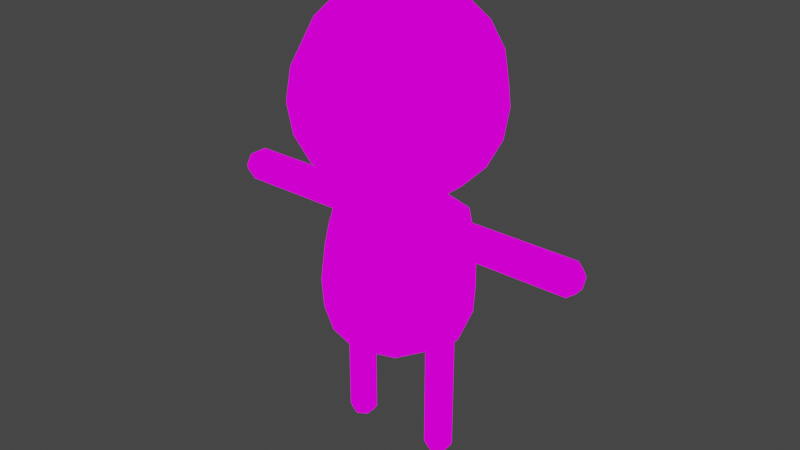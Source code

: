 # Source: basic_red.blend  (saved by Blender 4.3.32; exported with 4.5.12 LTS)
import bpy
from mathutils import Matrix  # noqa: F401  (used for matrix-valued properties, if any)

bpy.ops.wm.read_factory_settings(use_empty=True)
scene = bpy.context.scene
scene.name = 'Scene'

# ---- collections
col_collection = bpy.data.collections.new('Collection'); scene.collection.children.link(col_collection)

# ---- images (referenced by path relative to the original .blend; pixels are not part of the script)
import os
ASSET_DIR = os.environ.get("B2B_ASSET_DIR", "")  # directory of the original .blend (textures are referenced by path, not embedded)
HERE = os.path.dirname(os.path.abspath(__file__))  # packed textures are extracted next to this script under _unpacked/

def load_image(name, relpath, width, height, colorspace="sRGB"):
    """Load a texture the original file referenced (path relative to the .blend, or extracted next to this script)."""
    p = next((c for c in (os.path.join(HERE, relpath), os.path.join(ASSET_DIR, relpath)) if relpath and os.path.exists(c)), "")
    if p:
        img = bpy.data.images.load(p, check_existing=True)
        img.name = name
    else:  # same state as the original file: an image datablock whose file is absent (Cycles renders it pink)
        img = bpy.data.images.new(name, width, height)
        img.source = "FILE"
        img.filepath = "//" + (relpath or name)
    img.colorspace_settings.name = colorspace
    return img
img_texturepalette_png = load_image('TexturePalette.png', 'TexturePalette.png', 1024, 1024, 'sRGB')

# ---- materials (node trees are filled in below, after node groups)
mat_material_001 = bpy.data.materials.new('Material.001')
mat_material_001.use_transparent_shadow = False

# ---- material node trees
mat_material_001.use_nodes = True; mat_material_001.node_tree.nodes.clear()
_N = mat_material_001.node_tree.nodes; _L = mat_material_001.node_tree.links
n0 = _N.new('ShaderNodeOutputMaterial'); n0.name = 'Material Output'; n0.location = (300, 300)
n1 = _N.new('ShaderNodeEmission'); n1.name = 'Emission'; n1.location = (10, 300)
n2 = _N.new('ShaderNodeTexImage'); n2.name = 'Image Texture'; n2.location = (-280, 280)
n2.image = img_texturepalette_png
n2.interpolation = 'Closest'
_L.new(n1.outputs[0], n0.inputs[0])
_L.new(n2.outputs[0], n1.inputs[0])
n0.is_active_output = True

# ---- world
world_world = bpy.data.worlds.new('World'); scene.world = world_world
world_world.use_nodes = True; world_world.node_tree.nodes.clear()
_N = world_world.node_tree.nodes; _L = world_world.node_tree.links
n0 = _N.new('ShaderNodeOutputWorld'); n0.name = 'World Output'; n0.location = (300, 300)
n1 = _N.new('ShaderNodeBackground'); n1.name = 'Background'; n1.location = (10, 300)
n1.inputs[0].default_value = (0.05088, 0.05088, 0.05088, 1.0)
_L.new(n1.outputs[0], n0.inputs[0])
n0.is_active_output = True
world_world.color = (0.05088, 0.05088, 0.05088)
world_world.use_sun_shadow = False
world_world.sun_shadow_jitter_overblur = 0.0

# ---- meshes
me_cylinder_001 = bpy.data.meshes.new('Cylinder.001')
me_cylinder_001.from_pydata([(4.985e-10, 0.2126, 0.1728), (1.556e-08, 0.1523, 0.812), (0.125, 0.172, 0.1728), (0.08949, 0.1232, 0.812), (0.1754, 0.03252, 0.1728), (0.2876, 0.03869, 0.7756), (0.1754, -0.03252, 0.1728), (0.2876, -0.03869, 0.7756), (0.125, -0.172, 0.1728), (0.08949, -0.1232, 0.812), (-1.291e-08, -0.2126, 0.1728), (2.253e-09, -0.1523, 0.812), (-0.125, -0.172, 0.1728), (-0.08949, -0.1232, 0.812), (-0.1754, -0.03252, 0.1728), (-0.2876, -0.03869, 0.7756), (-0.1754, 0.03252, 0.1728), (-0.2876, 0.03869, 0.7756), (-0.125, 0.172, 0.1728), (-0.08949, 0.1232, 0.812), (1.262e-08, 0.3362, 0.6076), (0.1976, 0.272, 0.6076), (0.3128, 0.03869, 0.644), (0.3128, -0.03869, 0.644), (0.1976, -0.272, 0.6076), (-1.677e-08, -0.3362, 0.6076), (-0.1976, -0.272, 0.6076), (-0.3128, -0.03869, 0.644), (-0.3128, 0.03869, 0.644), (-0.1976, 0.272, 0.6076), (1.239e-08, 0.3476, 0.2995), (0.2043, 0.2812, 0.2995), (0.3306, 0.1074, 0.2995), (0.3306, -0.1074, 0.2995), (0.2043, -0.2812, 0.2995), (-1.799e-08, -0.3476, 0.2995), (-0.2043, -0.2812, 0.2995), (-0.3306, -0.1074, 0.2995), (-0.3306, 0.1074, 0.2995), (-0.2043, 0.2812, 0.2995), (9.614e-09, 0.3096, 0.1728), (0.182, 0.2505, 0.1728), (0.2881, 0.03252, 0.1728), (0.2881, -0.03252, 0.1728), (0.182, -0.2505, 0.1728), (-1.443e-08, -0.3096, 0.1728), (-0.182, -0.2505, 0.1728), (-0.2881, -0.03252, 0.1728), (-0.2881, 0.03252, 0.1728), (-0.182, 0.2505, 0.1728), (0.1448, -0.04705, 0.812), (0.1448, 0.04705, 0.812), (-0.1448, 0.04705, 0.812), (-0.1448, -0.04705, 0.812), (0.3197, 0.1039, 0.6076), (0.3197, -0.1039, 0.6076), (-0.3197, -0.1039, 0.6076), (-0.3197, 0.1039, 0.6076), (-0.5386, 0.07739, 0.7098), (-0.5386, -0.07739, 0.7098), (0.5386, -0.07739, 0.7098), (0.5386, 0.07739, 0.7098), (-0.5386, 0.03869, 0.644), (-0.5386, -0.03869, 0.644), (0.5386, -0.03869, 0.644), (0.5386, 0.03869, 0.644), (1.295e-08, 0.3156, 0.7098), (0.1855, 0.2554, 0.7098), (0.3002, 0.09754, 0.7098), (0.3002, -0.09754, 0.7098), (0.1855, -0.2554, 0.7098), (-1.464e-08, -0.3156, 0.7098), (-0.1855, -0.2554, 0.7098), (-0.3002, -0.09754, 0.7098), (-0.3002, 0.09754, 0.7098), (-0.1855, 0.2554, 0.7098), (0.3002, 0.07739, 0.7098), (0.3002, -0.07739, 0.7098), (-0.3002, -0.07739, 0.7098), (-0.3002, 0.07739, 0.7098), (-0.5386, 0.03869, 0.7756), (-0.5386, -0.03869, 0.7756), (0.5386, -0.03869, 0.7756), (0.5386, 0.03869, 0.7756), (-0.9105, -0.02551, 0.667), (-0.9105, 0.02551, 0.667), (0.9105, 0.02551, 0.7526), (0.9105, 0.02551, 0.667), (0.9105, 0.05067, 0.7098), (0.9105, -0.05067, 0.7098), (0.9105, -0.02551, 0.7526), (-0.9105, -0.02551, 0.7526), (-0.9105, -0.05067, 0.7098), (-0.9105, 0.05067, 0.7098), (-0.9105, 0.02551, 0.7526), (0.9105, -0.02551, 0.667), (0.2093, 0.2881, 0.4403), (0.3386, 0.11, 0.4403), (0.3386, -0.11, 0.4403), (0.2093, -0.2881, 0.4403), (-1.823e-08, -0.3561, 0.4403), (-0.2093, -0.2881, 0.4403), (-0.3386, -0.11, 0.4403), (-0.3386, 0.11, 0.4403), (-0.2093, 0.2881, 0.4403), (1.29e-08, 0.3561, 0.4403), (-1.052e-08, 0.4507, 1.135), (-1.052e-08, 0.2785, 0.8978), (0.08607, 0.1185, 1.732), (0.1637, 0.2253, 1.665), (0.2253, 0.3101, 1.56), (0.2649, 0.3646, 1.428), (0.2785, 0.3834, 1.281), (0.2649, 0.3646, 1.135), (0.2253, 0.3101, 1.003), (0.1637, 0.2253, 0.8978), (0.08607, 0.1185, 0.8305), (0.1393, 0.04525, 1.732), (0.2649, 0.08607, 1.665), (0.3646, 0.1185, 1.56), (0.4286, 0.1393, 1.428), (0.4507, 0.1464, 1.281), (0.4286, 0.1393, 1.135), (0.3646, 0.1185, 1.003), (0.2649, 0.08607, 0.8978), (0.1393, 0.04525, 0.8305), (0.1393, -0.04525, 1.732), (0.2649, -0.08607, 1.665), (0.3646, -0.1185, 1.56), (0.4286, -0.1393, 1.428), (0.4507, -0.1464, 1.281), (0.4286, -0.1393, 1.135), (0.3646, -0.1185, 1.003), (0.2649, -0.08607, 0.8978), (0.1393, -0.04525, 0.8305), (0.08607, -0.1185, 1.732), (0.1637, -0.2253, 1.665), (0.2253, -0.3101, 1.56), (0.2649, -0.3646, 1.428), (0.2785, -0.3834, 1.281), (0.2649, -0.3646, 1.135), (0.2253, -0.3101, 1.003), (0.1637, -0.2253, 0.8978), (0.08607, -0.1185, 0.8305), (2.559e-09, -0.1464, 1.732), (2.374e-08, -0.2785, 1.665), (-1.862e-08, -0.3834, 1.56), (3.786e-08, -0.4507, 1.428), (5.199e-08, -0.4739, 1.281), (-3.275e-08, -0.4507, 1.135), (-1.862e-08, -0.3834, 1.003), (2.374e-08, -0.2785, 0.8978), (-4.502e-09, -0.1464, 0.8305), (-1.013e-07, -3.851e-07, 1.755), (-0.08607, -0.1185, 1.732), (-0.1637, -0.2253, 1.665), (-0.2253, -0.3101, 1.56), (-0.2649, -0.3646, 1.428), (-0.2785, -0.3834, 1.281), (-0.2649, -0.3646, 1.135), (-0.2253, -0.3101, 1.003), (-0.1637, -0.2253, 0.8978), (-0.08607, -0.1185, 0.8305), (-0.1393, -0.04525, 1.732), (-0.2649, -0.08607, 1.665), (-0.3646, -0.1185, 1.56), (-0.4286, -0.1393, 1.428), (-0.4507, -0.1464, 1.281), (-0.4286, -0.1393, 1.135), (-0.3646, -0.1185, 1.003), (-0.2649, -0.08607, 0.8978), (-0.1393, -0.04525, 0.8305), (-0.1393, 0.04525, 1.732), (-0.2649, 0.08607, 1.665), (-0.3646, 0.1185, 1.56), (-0.4286, 0.1393, 1.428), (-0.4507, 0.1464, 1.281), (-0.4286, 0.1393, 1.135), (-0.3646, 0.1185, 1.003), (-0.2649, 0.08607, 0.8978), (-0.1393, 0.04525, 0.8305), (-0.08607, 0.1185, 1.732), (-0.1637, 0.2253, 1.665), (-0.2253, 0.3101, 1.56), (-0.2649, 0.3646, 1.428), (-0.2785, 0.3834, 1.281), (-0.2649, 0.3646, 1.135), (-0.2253, 0.3101, 1.003), (-0.1637, 0.2253, 0.8978), (-0.08607, 0.1185, 0.8305), (-1.862e-08, 0.1464, 1.732), (-6.099e-08, 0.2785, 1.665), (-1.862e-08, 0.3834, 1.56), (-6.099e-08, 0.4507, 1.428), (-1.034e-07, 0.4739, 1.281), (-1.862e-08, 0.3834, 1.003), (-1.862e-08, 0.1464, 0.8305), (-0.1535, 0.2112, 0.1728), (-0.2317, 0.06504, 0.1728), (-0.2317, -0.06504, 0.1728), (-0.1535, -0.2112, 0.1728), (-1.367e-08, -0.2611, 0.1728), (0.1535, -0.2112, 0.1728), (0.2317, -0.06504, 0.1728), (0.2317, 0.06504, 0.1728), (5.056e-09, 0.2611, 0.1728), (0.1535, 0.2112, 0.1728), (0.877, -0.03869, 0.7756), (0.877, 0.03869, 0.7756), (0.877, -0.07739, 0.7098), (0.877, -0.03869, 0.644), (-0.877, -0.03869, 0.644), (-0.877, 0.03869, 0.644), (-0.877, 0.03869, 0.7756), (-0.877, -0.03869, 0.7756), (-0.877, -0.07739, 0.7098), (-0.877, 0.07739, 0.7098), (0.877, 0.07739, 0.7098), (0.877, 0.03869, 0.644), (0.3016, 0.04034, 0.1728), (0.3016, -0.04034, 0.1728), (-0.3016, -0.04034, 0.1728), (-0.3016, 0.04034, 0.1728), (0.1619, 0.04034, 0.1728), (0.1619, -0.04034, 0.1728), (-0.1619, -0.04034, 0.1728), (-0.1619, 0.04034, 0.1728), (0.2317, 0.08069, 0.1728), (0.2317, -0.08069, 0.1728), (-0.2317, -0.08069, 0.1728), (-0.2317, 0.08069, 0.1728), (0.1754, 0.03252, -0.06086), (0.1754, -0.03252, -0.06086), (-0.1754, -0.03252, -0.06086), (-0.1754, 0.03252, -0.06086), (0.2881, 0.03252, -0.06086), (0.2881, -0.03252, -0.06086), (-0.2881, -0.03252, -0.06086), (-0.2881, 0.03252, -0.06086), (-0.2317, 0.06504, -0.06086), (-0.2317, -0.06504, -0.06086), (0.2317, -0.06504, -0.06086), (0.2317, 0.06504, -0.06086), (0.1754, 0.03252, -0.4061), (0.1891, -0.02461, -0.4304), (-0.1891, -0.02461, -0.4304), (-0.1754, 0.03252, -0.4061), (0.2744, 0.02461, -0.4304), (0.2744, -0.02461, -0.4304), (-0.2881, -0.03252, -0.4061), (-0.2744, 0.02461, -0.4304), (-0.2317, 0.04922, -0.4304), (-0.2317, -0.04922, -0.4304), (0.2317, -0.04922, -0.4304), (0.2317, 0.04922, -0.4304), (0.2881, 0.03252, -0.4061), (0.2881, -0.03252, -0.4061), (-0.2744, -0.02461, -0.4304), (-0.2881, 0.03252, -0.4061), (0.1891, 0.02461, -0.4304), (0.1754, -0.03252, -0.4061), (-0.1754, -0.03252, -0.4061), (-0.1891, 0.02461, -0.4304), (0.2317, 0.06504, -0.4061), (0.2317, -0.06504, -0.4061), (-0.2317, -0.06504, -0.4061), (-0.2317, 0.06504, -0.4061), (-0.7078, 0.03869, 0.7756), (-0.7078, 0.07739, 0.7098), (-0.7078, -0.07739, 0.7098), (-0.7078, -0.03869, 0.7756), (-0.7078, 0.03869, 0.644), (-0.7078, -0.03869, 0.644), (-0.3945, 0.03869, 0.644), (-0.3894, 0.07739, 0.7098), (-0.3844, 0.03869, 0.7756), (-0.3844, -0.03869, 0.7756), (-0.3894, -0.07739, 0.7098), (-0.3945, -0.03869, 0.644), (0.3894, 0.07739, 0.7098), (0.3945, 0.03869, 0.644), (0.3844, 0.03869, 0.7756), (0.3844, -0.03869, 0.7756), (0.3945, -0.03869, 0.644), (0.3894, -0.07739, 0.7098), (0.7078, 0.03869, 0.644), (0.7078, -0.07739, 0.7098), (0.7078, 0.07739, 0.7098), (0.7078, 0.03869, 0.7756), (0.7078, -0.03869, 0.7756), (0.7078, -0.03869, 0.644), (0.3073, 0.03869, 0.7756), (0.3073, -0.03869, 0.7756), (0.3149, -0.07739, 0.7098), (0.3149, 0.07739, 0.7098), (0.3224, 0.03869, 0.644), (0.3224, -0.03869, 0.644), (-0.3149, 0.07739, 0.7098), (-0.3224, -0.03869, 0.644), (-0.3224, 0.03869, 0.644), (-0.3073, 0.03869, 0.7756), (-0.3073, -0.03869, 0.7756), (-0.3149, -0.07739, 0.7098), (-0.2317, -0.06504, 0.0607), (-0.2881, -0.03252, 0.0607), (-0.1754, -0.03252, 0.0607), (-0.1754, 0.03252, 0.0607), (-0.2317, 0.06504, 0.0607), (-0.2881, 0.03252, 0.0607), (0.2317, -0.06504, 0.0607), (0.2881, -0.03252, 0.0607), (0.2881, 0.03252, 0.0607), (0.2317, 0.06504, 0.0607), (0.1754, 0.03252, 0.0607), (0.1754, -0.03252, 0.0607), (-0.1754, 0.03252, -0.1859), (-0.2317, 0.06504, -0.1859), (-0.2881, 0.03252, -0.1859), (-0.2881, -0.03252, -0.1859), (-0.2317, -0.06504, -0.1859), (-0.1754, -0.03252, -0.1859), (0.2881, 0.03252, -0.1859), (0.2881, -0.03252, -0.1859), (0.2317, 0.06504, -0.1859), (0.1754, 0.03252, -0.1859), (0.1754, -0.03252, -0.1859), (0.2317, -0.06504, -0.1859)], [], [(66, 1, 3, 67), (67, 3, 51, 68), (69, 50, 9, 70), (70, 9, 11, 71), (71, 11, 13, 72), (72, 13, 53, 73), (74, 52, 19, 75), (75, 19, 1, 66), (0, 2, 223, 224, 8, 10, 12, 225, 226, 18), (104, 29, 20, 105), (103, 57, 29, 104), (102, 56, 57, 103), (101, 26, 56, 102), (100, 25, 26, 101), (99, 24, 25, 100), (98, 55, 24, 99), (97, 54, 55, 98), (96, 21, 54, 97), (105, 20, 21, 96), (41, 40, 30, 31), (219, 41, 31, 32), (220, 219, 32, 33), (44, 220, 33, 34), (45, 44, 34, 35), (46, 45, 35, 36), (221, 46, 36, 37), (222, 221, 37, 38), (49, 222, 38, 39), (40, 49, 39, 30), (206, 205, 40, 41), (227, 206, 41, 219), (202, 228, 220, 44), (201, 202, 44, 45), (200, 201, 45, 46), (229, 200, 46, 221), (197, 230, 222, 49), (205, 197, 49, 40), (287, 288, 208, 217), (288, 289, 207, 208), (7, 5, 51, 50), (17, 15, 53, 52), (76, 22, 54, 68), (77, 7, 50, 69), (78, 27, 56, 73), (79, 17, 52, 74), (27, 28, 57, 56), (22, 23, 55, 54), (273, 278, 63, 62), (279, 281, 83, 61), (280, 279, 61, 65), (275, 274, 58, 80), (274, 273, 62, 58), (276, 275, 80, 81), (277, 276, 81, 59), (10, 8, 202, 201), (12, 10, 201, 200), (0, 18, 197, 205), (225, 12, 200, 229), (223, 2, 206, 227), (2, 0, 205, 206), (8, 224, 228, 202), (278, 277, 59, 63), (283, 280, 65, 64), (281, 282, 82, 83), (282, 284, 60, 82), (28, 79, 74, 57), (15, 78, 73, 53), (23, 77, 69, 55), (5, 76, 68, 51), (284, 283, 64, 60), (29, 75, 66, 20), (57, 74, 75, 29), (26, 72, 73, 56), (25, 71, 72, 26), (24, 70, 71, 25), (55, 69, 70, 24), (21, 67, 68, 54), (20, 66, 67, 21), (272, 269, 215, 211), (285, 287, 217, 218), (268, 271, 212, 216), (271, 272, 211, 212), (270, 267, 213, 214), (286, 290, 210, 209), (267, 268, 216, 213), (290, 285, 218, 210), (289, 286, 209, 207), (269, 270, 214, 215), (30, 105, 96, 31), (31, 96, 97, 32), (32, 97, 98, 33), (33, 98, 99, 34), (34, 99, 100, 35), (35, 100, 101, 36), (36, 101, 102, 37), (37, 102, 103, 38), (38, 103, 104, 39), (39, 104, 105, 30), (86, 90, 89, 88), (95, 87, 88, 89), (91, 94, 93, 92), (84, 92, 93, 85), (192, 191, 109, 110), (195, 106, 113, 114), (193, 192, 110, 111), (190, 153, 108), (107, 195, 114, 115), (194, 193, 111, 112), (191, 190, 108, 109), (196, 107, 115, 116), (106, 194, 112, 113), (114, 113, 122, 123), (111, 110, 119, 120), (108, 153, 117), (115, 114, 123, 124), (112, 111, 120, 121), (109, 108, 117, 118), (116, 115, 124, 125), (113, 112, 121, 122), (110, 109, 118, 119), (122, 121, 130, 131), (119, 118, 127, 128), (123, 122, 131, 132), (120, 119, 128, 129), (117, 153, 126), (124, 123, 132, 133), (121, 120, 129, 130), (118, 117, 126, 127), (125, 124, 133, 134), (127, 126, 135, 136), (134, 133, 142, 143), (131, 130, 139, 140), (128, 127, 136, 137), (132, 131, 140, 141), (129, 128, 137, 138), (126, 153, 135), (133, 132, 141, 142), (130, 129, 138, 139), (139, 138, 147, 148), (136, 135, 144, 145), (143, 142, 151, 152), (140, 139, 148, 149), (137, 136, 145, 146), (141, 140, 149, 150), (138, 137, 146, 147), (135, 153, 144), (142, 141, 150, 151), (144, 153, 154), (151, 150, 160, 161), (148, 147, 157, 158), (145, 144, 154, 155), (152, 151, 161, 162), (149, 148, 158, 159), (146, 145, 155, 156), (150, 149, 159, 160), (147, 146, 156, 157), (160, 159, 168, 169), (157, 156, 165, 166), (154, 153, 163), (161, 160, 169, 170), (158, 157, 166, 167), (155, 154, 163, 164), (162, 161, 170, 171), (159, 158, 167, 168), (156, 155, 164, 165), (165, 164, 173, 174), (169, 168, 177, 178), (166, 165, 174, 175), (163, 153, 172), (170, 169, 178, 179), (167, 166, 175, 176), (164, 163, 172, 173), (171, 170, 179, 180), (168, 167, 176, 177), (177, 176, 185, 186), (174, 173, 182, 183), (178, 177, 186, 187), (175, 174, 183, 184), (172, 153, 181), (179, 178, 187, 188), (176, 175, 184, 185), (173, 172, 181, 182), (180, 179, 188, 189), (182, 181, 190, 191), (189, 188, 107, 196), (186, 185, 194, 106), (183, 182, 191, 192), (187, 186, 106, 195), (184, 183, 192, 193), (181, 153, 190), (188, 187, 195, 107), (185, 184, 193, 194), (116, 125, 51, 3), (125, 134, 50, 51), (134, 143, 9, 50), (143, 152, 11, 9), (152, 162, 13, 11), (162, 171, 53, 13), (171, 180, 52, 53), (180, 189, 19, 52), (189, 196, 1, 19), (196, 116, 3, 1), (18, 226, 230, 197), (90, 86, 208, 207), (95, 89, 209, 210), (84, 85, 212, 211), (94, 91, 214, 213), (92, 84, 211, 215), (89, 90, 207, 209), (93, 94, 213, 216), (91, 92, 215, 214), (86, 88, 217, 208), (85, 93, 216, 212), (87, 95, 210, 218), (88, 87, 218, 217), (310, 309, 241, 236), (306, 305, 233, 234), (305, 303, 240, 233), (303, 304, 237, 240), (43, 42, 219, 220), (48, 47, 221, 222), (4, 6, 224, 223), (14, 16, 226, 225), (204, 4, 223, 227), (6, 203, 228, 224), (199, 14, 225, 229), (16, 198, 230, 226), (198, 48, 222, 230), (47, 199, 229, 221), (203, 43, 220, 228), (42, 204, 227, 219), (323, 321, 255, 263), (324, 323, 263, 243), (316, 315, 246, 266), (321, 322, 256, 255), (311, 310, 236, 235), (307, 306, 234, 239), (313, 312, 242, 231), (312, 311, 235, 242), (304, 308, 238, 237), (308, 307, 239, 238), (309, 314, 232, 241), (314, 313, 231, 232), (248, 259, 254, 247), (244, 259, 248, 253), (257, 250, 251, 262), (245, 252, 257, 262), (318, 317, 258, 249), (317, 316, 266, 258), (326, 325, 260, 264), (325, 324, 243, 260), (319, 318, 249, 265), (320, 319, 265, 261), (315, 320, 261, 246), (322, 326, 264, 256), (248, 247, 255, 256), (250, 257, 249, 258), (259, 244, 260, 243), (245, 262, 246, 261), (254, 259, 243, 263), (244, 253, 264, 260), (252, 245, 261, 265), (262, 251, 266, 246), (251, 250, 258, 266), (257, 252, 265, 249), (253, 248, 256, 264), (247, 254, 263, 255), (59, 81, 270, 269), (80, 58, 268, 267), (81, 80, 267, 270), (62, 63, 272, 271), (58, 62, 271, 268), (63, 59, 269, 272), (298, 302, 277, 278), (302, 301, 276, 277), (301, 300, 275, 276), (297, 299, 273, 274), (300, 297, 274, 275), (299, 298, 278, 273), (293, 296, 283, 284), (292, 293, 284, 282), (291, 292, 282, 281), (296, 295, 280, 283), (295, 294, 279, 280), (294, 291, 281, 279), (82, 60, 286, 289), (64, 65, 285, 290), (60, 64, 290, 286), (65, 61, 287, 285), (83, 82, 289, 288), (61, 83, 288, 287), (76, 5, 291, 294), (22, 76, 294, 295), (23, 22, 295, 296), (5, 7, 292, 291), (7, 77, 293, 292), (77, 23, 296, 293), (28, 27, 298, 299), (17, 79, 297, 300), (79, 28, 299, 297), (15, 17, 300, 301), (78, 15, 301, 302), (27, 78, 302, 298), (48, 198, 307, 308), (47, 48, 308, 304), (198, 16, 306, 307), (199, 47, 304, 303), (14, 199, 303, 305), (16, 14, 305, 306), (6, 4, 313, 314), (203, 6, 314, 309), (204, 42, 311, 312), (4, 204, 312, 313), (42, 43, 310, 311), (43, 203, 309, 310), (234, 233, 320, 315), (233, 240, 319, 320), (240, 237, 318, 319), (238, 239, 316, 317), (237, 238, 317, 318), (239, 234, 315, 316), (236, 241, 326, 322), (232, 231, 324, 325), (241, 232, 325, 326), (235, 236, 322, 321), (231, 242, 323, 324), (242, 235, 321, 323)])
_uv = me_cylinder_001.uv_layers.new(name='UVMap')
_uv.uv.foreach_set('vector', [0.8204, 0.5981, 0.8152, 0.6021, 0.8127, 0.6004, 0.8145, 0.5942, 0.8145, 0.5942, 0.8127, 0.6004, 0.8096, 0.6005, 0.8074, 0.5944, 0.8017, 0.5985, 0.8071, 0.6025, 0.8061, 0.6054, 0.7995, 0.6056, 0.7995, 0.6056, 0.8061, 0.6054, 0.807, 0.6085, 0.8019, 0.6124, 0.8019, 0.6124, 0.807, 0.6085, 0.8097, 0.6101, 0.808, 0.6164, 0.808, 0.6164, 0.8097, 0.6101, 0.8128, 0.61, 0.8152, 0.616, 0.8207, 0.6117, 0.8153, 0.608, 0.8162, 0.605, 0.8228, 0.6048, 0.8228, 0.6048, 0.8162, 0.605, 0.8152, 0.6021, 0.8204, 0.5981, 0.07885, 0.576, 0.08355, 0.5892, 0.07468, 0.601, 0.06772, 0.6064, 0.05397, 0.6118, 0.04248, 0.6037, 0.03781, 0.5906, 0.0467, 0.5789, 0.05358, 0.5735, 0.06728, 0.568, 0.8382, 0.6048, 0.8276, 0.6049, 0.8242, 0.5954, 0.833, 0.5892, 0.8337, 0.6211, 0.8243, 0.6146, 0.8276, 0.6049, 0.8382, 0.6048, 0.82, 0.6313, 0.8168, 0.6206, 0.8243, 0.6146, 0.8337, 0.6211, 0.8028, 0.6314, 0.8065, 0.6209, 0.8168, 0.6206, 0.82, 0.6313, 0.7889, 0.6213, 0.798, 0.6151, 0.8065, 0.6209, 0.8028, 0.6314, 0.7838, 0.605, 0.7948, 0.6054, 0.798, 0.6151, 0.7889, 0.6213, 0.7894, 0.589, 0.798, 0.5957, 0.7948, 0.6054, 0.7838, 0.605, 0.8029, 0.5795, 0.8059, 0.5899, 0.798, 0.5957, 0.7894, 0.589, 0.8196, 0.5795, 0.816, 0.5897, 0.8059, 0.5899, 0.8029, 0.5795, 0.833, 0.5892, 0.8242, 0.5954, 0.816, 0.5897, 0.8196, 0.5795, 0.09392, 0.5889, 0.08719, 0.5696, 0.1, 0.5584, 0.1115, 0.5872, 0.0843, 0.6134, 0.09392, 0.5889, 0.1115, 0.5872, 0.1036, 0.6184, 0.07683, 0.6186, 0.0843, 0.6134, 0.1036, 0.6184, 0.07831, 0.6383, 0.05083, 0.6221, 0.07683, 0.6186, 0.07831, 0.6383, 0.04605, 0.6386, 0.03424, 0.6099, 0.05083, 0.6221, 0.04605, 0.6386, 0.01937, 0.621, 0.02737, 0.5908, 0.03424, 0.6099, 0.01937, 0.621, 0.01045, 0.5908, 0.03732, 0.5671, 0.02737, 0.5908, 0.01045, 0.5908, 0.01929, 0.5606, 0.04421, 0.5614, 0.03732, 0.5671, 0.01929, 0.5606, 0.04436, 0.5421, 0.07031, 0.5577, 0.04421, 0.5614, 0.04436, 0.5421, 0.07481, 0.5421, 0.08719, 0.5696, 0.07031, 0.5577, 0.07481, 0.5421, 0.1, 0.5584, 0.08874, 0.589, 0.08296, 0.5729, 0.08719, 0.5696, 0.09392, 0.5889, 0.08291, 0.6044, 0.08874, 0.589, 0.09392, 0.5889, 0.0843, 0.6134, 0.05242, 0.6169, 0.06877, 0.615, 0.07683, 0.6186, 0.05083, 0.6221, 0.03842, 0.6067, 0.05242, 0.6169, 0.05083, 0.6221, 0.03424, 0.6099, 0.0326, 0.5907, 0.03842, 0.6067, 0.03424, 0.6099, 0.02737, 0.5908, 0.03865, 0.5757, 0.0326, 0.5907, 0.02737, 0.5908, 0.03732, 0.5671, 0.06878, 0.5629, 0.05243, 0.5648, 0.04421, 0.5614, 0.07031, 0.5577, 0.08296, 0.5729, 0.06878, 0.5629, 0.07031, 0.5577, 0.08719, 0.5696, 0.4386, 0.3827, 0.4415, 0.3803, 0.4358, 0.4229, 0.4367, 0.4181, 0.4415, 0.3803, 0.4436, 0.3852, 0.4352, 0.4303, 0.4358, 0.4229, 0.8049, 0.5986, 0.8065, 0.5973, 0.8096, 0.6005, 0.8071, 0.6025, 0.8176, 0.6118, 0.8161, 0.6132, 0.8128, 0.61, 0.8153, 0.608, 0.8067, 0.5947, 0.8042, 0.5932, 0.8059, 0.5899, 0.8074, 0.5944, 0.8023, 0.598, 0.8049, 0.5986, 0.8071, 0.6025, 0.8017, 0.5985, 0.8159, 0.6157, 0.8184, 0.6173, 0.8168, 0.6206, 0.8152, 0.616, 0.8201, 0.6123, 0.8176, 0.6118, 0.8153, 0.608, 0.8207, 0.6117, 0.8184, 0.6173, 0.8209, 0.6152, 0.8243, 0.6146, 0.8168, 0.6206, 0.8042, 0.5932, 0.8016, 0.5951, 0.798, 0.5957, 0.8059, 0.5899, 0.824, 0.6231, 0.8213, 0.6283, 0.8184, 0.6235, 0.8183, 0.6234, 0.7999, 0.6169, 0.8048, 0.6134, 0.8051, 0.6198, 0.8052, 0.6199, 0.8004, 0.6227, 0.7999, 0.6169, 0.8052, 0.6199, 0.8053, 0.6199, 0.8146, 0.6183, 0.8208, 0.618, 0.8182, 0.6234, 0.8182, 0.6236, 0.8208, 0.618, 0.824, 0.6231, 0.8183, 0.6234, 0.8182, 0.6234, 0.812, 0.624, 0.8146, 0.6183, 0.8182, 0.6236, 0.8183, 0.6237, 0.8154, 0.6288, 0.812, 0.624, 0.8183, 0.6237, 0.8184, 0.6236, 0.04248, 0.6037, 0.05397, 0.6118, 0.05242, 0.6169, 0.03842, 0.6067, 0.03781, 0.5906, 0.04248, 0.6037, 0.03842, 0.6067, 0.0326, 0.5907, 0.07885, 0.576, 0.06728, 0.568, 0.06878, 0.5629, 0.08296, 0.5729, 0.0467, 0.5789, 0.03781, 0.5906, 0.0326, 0.5907, 0.03865, 0.5757, 0.07468, 0.601, 0.08355, 0.5892, 0.08874, 0.589, 0.08291, 0.6044, 0.08355, 0.5892, 0.07885, 0.576, 0.08296, 0.5729, 0.08874, 0.589, 0.05397, 0.6118, 0.06772, 0.6064, 0.06877, 0.615, 0.05242, 0.6169, 0.8213, 0.6283, 0.8154, 0.6288, 0.8184, 0.6236, 0.8184, 0.6235, 0.8057, 0.6255, 0.8004, 0.6227, 0.8053, 0.6199, 0.8054, 0.6198, 0.8048, 0.6134, 0.8105, 0.6161, 0.8052, 0.6196, 0.8051, 0.6198, 0.8105, 0.6161, 0.8108, 0.6222, 0.8054, 0.6197, 0.8052, 0.6196, 0.8209, 0.6152, 0.8201, 0.6123, 0.8207, 0.6117, 0.8243, 0.6146, 0.8161, 0.6132, 0.8159, 0.6157, 0.8152, 0.616, 0.8128, 0.61, 0.8016, 0.5951, 0.8023, 0.598, 0.8017, 0.5985, 0.798, 0.5957, 0.8065, 0.5973, 0.8067, 0.5947, 0.8074, 0.5944, 0.8096, 0.6005, 0.8108, 0.6222, 0.8057, 0.6255, 0.8054, 0.6198, 0.8054, 0.6197, 0.8276, 0.6049, 0.8228, 0.6048, 0.8204, 0.5981, 0.8242, 0.5954, 0.8243, 0.6146, 0.8207, 0.6117, 0.8228, 0.6048, 0.8276, 0.6049, 0.8065, 0.6209, 0.808, 0.6164, 0.8152, 0.616, 0.8168, 0.6206, 0.798, 0.6151, 0.8019, 0.6124, 0.808, 0.6164, 0.8065, 0.6209, 0.7948, 0.6054, 0.7995, 0.6056, 0.8019, 0.6124, 0.798, 0.6151, 0.798, 0.5957, 0.8017, 0.5985, 0.7995, 0.6056, 0.7948, 0.6054, 0.816, 0.5897, 0.8145, 0.5942, 0.8074, 0.5944, 0.8059, 0.5899, 0.8242, 0.5954, 0.8204, 0.5981, 0.8145, 0.5942, 0.816, 0.5897, 0.4446, 0.3977, 0.4456, 0.403, 0.4382, 0.3637, 0.4371, 0.3562, 0.4383, 0.387, 0.4386, 0.3827, 0.4367, 0.4181, 0.4366, 0.4167, 0.4401, 0.4001, 0.4421, 0.3968, 0.4378, 0.3631, 0.4378, 0.3693, 0.4421, 0.3968, 0.4446, 0.3977, 0.4371, 0.3562, 0.4378, 0.3631, 0.4437, 0.408, 0.4405, 0.4052, 0.4383, 0.3725, 0.4383, 0.3707, 0.4427, 0.3892, 0.4402, 0.3898, 0.4363, 0.4198, 0.4354, 0.4255, 0.4405, 0.4052, 0.4401, 0.4001, 0.4378, 0.3693, 0.4383, 0.3725, 0.4402, 0.3898, 0.4383, 0.387, 0.4366, 0.4167, 0.4363, 0.4198, 0.4436, 0.3852, 0.4427, 0.3892, 0.4354, 0.4255, 0.4352, 0.4303, 0.4456, 0.403, 0.4437, 0.408, 0.4383, 0.3707, 0.4382, 0.3637, 0.8447, 0.581, 0.833, 0.5892, 0.8196, 0.5795, 0.8244, 0.566, 0.8244, 0.566, 0.8196, 0.5795, 0.8029, 0.5795, 0.799, 0.5655, 0.799, 0.5655, 0.8029, 0.5795, 0.7894, 0.589, 0.7779, 0.5799, 0.7779, 0.5799, 0.7894, 0.589, 0.7838, 0.605, 0.769, 0.6044, 0.769, 0.6044, 0.7838, 0.605, 0.7889, 0.6213, 0.7765, 0.6297, 0.7765, 0.6297, 0.7889, 0.6213, 0.8028, 0.6314, 0.7978, 0.6456, 0.7978, 0.6456, 0.8028, 0.6314, 0.82, 0.6313, 0.8244, 0.6456, 0.8244, 0.6456, 0.82, 0.6313, 0.8337, 0.6211, 0.8456, 0.6298, 0.8456, 0.6298, 0.8337, 0.6211, 0.8382, 0.6048, 0.8527, 0.6049, 0.8527, 0.6049, 0.8382, 0.6048, 0.833, 0.5892, 0.8447, 0.581, 0.4338, 0.4317, 0.432, 0.4543, 0.4345, 0.4335, 0.4363, 0.4232, 0.4357, 0.4247, 0.4363, 0.4212, 0.4363, 0.4232, 0.4345, 0.4335, 0.4372, 0.3657, 0.4382, 0.3673, 0.438, 0.3647, 0.4358, 0.3561, 0.4335, 0.3314, 0.4358, 0.3561, 0.438, 0.3647, 0.4374, 0.3553, 0.442, 0.3987, 0.4415, 0.3987, 0.4413, 0.3982, 0.4417, 0.3979, 0.4463, 0.3989, 0.4444, 0.3988, 0.4438, 0.3966, 0.4454, 0.3955, 0.4426, 0.3988, 0.442, 0.3987, 0.4417, 0.3979, 0.4422, 0.3976, 0.4411, 0.3987, 0.4406, 0.3987, 0.441, 0.3985, 0.4504, 0.3988, 0.4463, 0.3989, 0.4454, 0.3955, 0.4489, 0.393, 0.4433, 0.3988, 0.4426, 0.3988, 0.4422, 0.3976, 0.4429, 0.3972, 0.4415, 0.3987, 0.4411, 0.3987, 0.441, 0.3985, 0.4413, 0.3982, 0.4806, 0.3997, 0.4504, 0.3988, 0.4489, 0.393, 0.4826, 0.3707, 0.4444, 0.3988, 0.4433, 0.3988, 0.4429, 0.3972, 0.4438, 0.3966, 0.4454, 0.3955, 0.4438, 0.3966, 0.442, 0.3951, 0.4426, 0.3934, 0.4422, 0.3976, 0.4417, 0.3979, 0.4411, 0.3975, 0.4413, 0.3969, 0.441, 0.3985, 0.4406, 0.3987, 0.4408, 0.3983, 0.4489, 0.393, 0.4454, 0.3955, 0.4426, 0.3934, 0.4439, 0.3891, 0.4429, 0.3972, 0.4422, 0.3976, 0.4413, 0.3969, 0.4416, 0.3962, 0.4413, 0.3982, 0.441, 0.3985, 0.4408, 0.3983, 0.4409, 0.3979, 0.4826, 0.3707, 0.4489, 0.393, 0.4439, 0.3891, 0.4627, 0.3379, 0.4438, 0.3966, 0.4429, 0.3972, 0.4416, 0.3962, 0.442, 0.3951, 0.4417, 0.3979, 0.4413, 0.3982, 0.4409, 0.3979, 0.4411, 0.3975, 0.442, 0.3951, 0.4416, 0.3962, 0.4399, 0.3961, 0.4396, 0.395, 0.4411, 0.3975, 0.4409, 0.3979, 0.4404, 0.3979, 0.4402, 0.3975, 0.4426, 0.3934, 0.442, 0.3951, 0.4396, 0.395, 0.439, 0.3932, 0.4413, 0.3969, 0.4411, 0.3975, 0.4402, 0.3975, 0.4401, 0.3969, 0.4408, 0.3983, 0.4406, 0.3987, 0.4405, 0.3983, 0.4439, 0.3891, 0.4426, 0.3934, 0.439, 0.3932, 0.4375, 0.3889, 0.4416, 0.3962, 0.4413, 0.3969, 0.4401, 0.3969, 0.4399, 0.3961, 0.4409, 0.3979, 0.4408, 0.3983, 0.4405, 0.3983, 0.4404, 0.3979, 0.4627, 0.3379, 0.4439, 0.3891, 0.4375, 0.3889, 0.416, 0.3182, 0.4404, 0.3979, 0.4405, 0.3983, 0.4403, 0.3985, 0.44, 0.3982, 0.416, 0.3182, 0.4375, 0.3889, 0.4323, 0.3929, 0.3887, 0.361, 0.4396, 0.395, 0.4399, 0.3961, 0.4385, 0.3971, 0.4376, 0.3964, 0.4402, 0.3975, 0.4404, 0.3979, 0.44, 0.3982, 0.4396, 0.3979, 0.439, 0.3932, 0.4396, 0.395, 0.4376, 0.3964, 0.4361, 0.3953, 0.4401, 0.3969, 0.4402, 0.3975, 0.4396, 0.3979, 0.4391, 0.3976, 0.4405, 0.3983, 0.4406, 0.3987, 0.4403, 0.3985, 0.4375, 0.3889, 0.439, 0.3932, 0.4361, 0.3953, 0.4323, 0.3929, 0.4399, 0.3961, 0.4401, 0.3969, 0.4391, 0.3976, 0.4385, 0.3971, 0.4385, 0.3971, 0.4391, 0.3976, 0.4387, 0.3987, 0.4379, 0.3987, 0.44, 0.3982, 0.4403, 0.3985, 0.4402, 0.3987, 0.4398, 0.3987, 0.3887, 0.361, 0.4323, 0.3929, 0.4307, 0.3989, 0.3907, 0.399, 0.4376, 0.3964, 0.4385, 0.3971, 0.4379, 0.3987, 0.4368, 0.3987, 0.4396, 0.3979, 0.44, 0.3982, 0.4398, 0.3987, 0.4393, 0.3987, 0.4361, 0.3953, 0.4376, 0.3964, 0.4368, 0.3987, 0.435, 0.3987, 0.4391, 0.3976, 0.4396, 0.3979, 0.4393, 0.3987, 0.4387, 0.3987, 0.4403, 0.3985, 0.4406, 0.3987, 0.4402, 0.3987, 0.4323, 0.3929, 0.4361, 0.3953, 0.435, 0.3987, 0.4307, 0.3989, 0.4402, 0.3987, 0.4406, 0.3987, 0.4403, 0.399, 0.4307, 0.3989, 0.435, 0.3987, 0.436, 0.402, 0.4326, 0.4047, 0.4379, 0.3987, 0.4387, 0.3987, 0.4391, 0.3998, 0.4384, 0.4002, 0.4398, 0.3987, 0.4402, 0.3987, 0.4403, 0.399, 0.44, 0.3992, 0.3907, 0.399, 0.4307, 0.3989, 0.4326, 0.4047, 0.3887, 0.4372, 0.4368, 0.3987, 0.4379, 0.3987, 0.4384, 0.4002, 0.4375, 0.4009, 0.4393, 0.3987, 0.4398, 0.3987, 0.44, 0.3992, 0.4396, 0.3995, 0.435, 0.3987, 0.4368, 0.3987, 0.4375, 0.4009, 0.436, 0.402, 0.4387, 0.3987, 0.4393, 0.3987, 0.4396, 0.3995, 0.4391, 0.3998, 0.436, 0.402, 0.4375, 0.4009, 0.4394, 0.4023, 0.4388, 0.404, 0.4391, 0.3998, 0.4396, 0.3995, 0.4402, 0.4, 0.44, 0.4005, 0.4403, 0.399, 0.4406, 0.3987, 0.4405, 0.3991, 0.4326, 0.4047, 0.436, 0.402, 0.4388, 0.404, 0.4378, 0.4081, 0.4384, 0.4002, 0.4391, 0.3998, 0.44, 0.4005, 0.4398, 0.4012, 0.44, 0.3992, 0.4403, 0.399, 0.4405, 0.3991, 0.4404, 0.3995, 0.3887, 0.4372, 0.4326, 0.4047, 0.4378, 0.4081, 0.4258, 0.4468, 0.4375, 0.4009, 0.4384, 0.4002, 0.4398, 0.4012, 0.4394, 0.4023, 0.4396, 0.3995, 0.44, 0.3992, 0.4404, 0.3995, 0.4402, 0.4, 0.4402, 0.4, 0.4404, 0.3995, 0.4409, 0.3995, 0.4411, 0.4, 0.4388, 0.404, 0.4394, 0.4023, 0.4417, 0.4023, 0.4423, 0.4041, 0.44, 0.4005, 0.4402, 0.4, 0.4411, 0.4, 0.4412, 0.4005, 0.4405, 0.3991, 0.4406, 0.3987, 0.4408, 0.3991, 0.4378, 0.4081, 0.4388, 0.404, 0.4423, 0.4041, 0.4437, 0.4079, 0.4398, 0.4012, 0.44, 0.4005, 0.4412, 0.4005, 0.4414, 0.4013, 0.4404, 0.3995, 0.4405, 0.3991, 0.4408, 0.3991, 0.4409, 0.3995, 0.4258, 0.4468, 0.4378, 0.4081, 0.4437, 0.4079, 0.453, 0.4367, 0.4394, 0.4023, 0.4398, 0.4012, 0.4414, 0.4013, 0.4417, 0.4023, 0.4417, 0.4023, 0.4414, 0.4013, 0.4428, 0.4003, 0.4436, 0.401, 0.4411, 0.4, 0.4409, 0.3995, 0.4413, 0.3992, 0.4417, 0.3995, 0.4423, 0.4041, 0.4417, 0.4023, 0.4436, 0.401, 0.4451, 0.4021, 0.4412, 0.4005, 0.4411, 0.4, 0.4417, 0.3995, 0.4422, 0.3999, 0.4408, 0.3991, 0.4406, 0.3987, 0.441, 0.399, 0.4437, 0.4079, 0.4423, 0.4041, 0.4451, 0.4021, 0.4486, 0.4045, 0.4414, 0.4013, 0.4412, 0.4005, 0.4422, 0.3999, 0.4428, 0.4003, 0.4409, 0.3995, 0.4408, 0.3991, 0.441, 0.399, 0.4413, 0.3992, 0.453, 0.4367, 0.4437, 0.4079, 0.4486, 0.4045, 0.4812, 0.4291, 0.4413, 0.3992, 0.441, 0.399, 0.4411, 0.3987, 0.4415, 0.3987, 0.4812, 0.4291, 0.4486, 0.4045, 0.4504, 0.3988, 0.4806, 0.3997, 0.4436, 0.401, 0.4428, 0.4003, 0.4433, 0.3988, 0.4444, 0.3988, 0.4417, 0.3995, 0.4413, 0.3992, 0.4415, 0.3987, 0.442, 0.3987, 0.4451, 0.4021, 0.4436, 0.401, 0.4444, 0.3988, 0.4463, 0.3989, 0.4422, 0.3999, 0.4417, 0.3995, 0.442, 0.3987, 0.4426, 0.3988, 0.441, 0.399, 0.4406, 0.3987, 0.4411, 0.3987, 0.4486, 0.4045, 0.4451, 0.4021, 0.4463, 0.3989, 0.4504, 0.3988, 0.4428, 0.4003, 0.4422, 0.3999, 0.4426, 0.3988, 0.4433, 0.3988, 0.8125, 0.601, 0.8098, 0.6011, 0.8096, 0.6005, 0.8127, 0.6004, 0.8098, 0.6011, 0.8076, 0.6028, 0.8071, 0.6025, 0.8096, 0.6005, 0.8076, 0.6028, 0.8068, 0.6054, 0.8061, 0.6054, 0.8071, 0.6025, 0.8068, 0.6054, 0.8076, 0.608, 0.807, 0.6085, 0.8061, 0.6054, 0.8076, 0.608, 0.8098, 0.6095, 0.8097, 0.6101, 0.807, 0.6085, 0.8098, 0.6095, 0.8126, 0.6094, 0.8128, 0.61, 0.8097, 0.6101, 0.8126, 0.6094, 0.8148, 0.6076, 0.8153, 0.608, 0.8128, 0.61, 0.8148, 0.6076, 0.8156, 0.605, 0.8162, 0.605, 0.8153, 0.608, 0.8156, 0.605, 0.8148, 0.6024, 0.8152, 0.6021, 0.8162, 0.605, 0.8148, 0.6024, 0.8125, 0.601, 0.8127, 0.6004, 0.8152, 0.6021, 0.06728, 0.568, 0.05358, 0.5735, 0.05243, 0.5648, 0.06878, 0.5629, 0.432, 0.4543, 0.4338, 0.4317, 0.4358, 0.4229, 0.4352, 0.4303, 0.4357, 0.4247, 0.4345, 0.4335, 0.4354, 0.4255, 0.4363, 0.4198, 0.4335, 0.3314, 0.4374, 0.3553, 0.4378, 0.3631, 0.4371, 0.3562, 0.4382, 0.3673, 0.4372, 0.3657, 0.4383, 0.3707, 0.4383, 0.3725, 0.4358, 0.3561, 0.4335, 0.3314, 0.4371, 0.3562, 0.4382, 0.3637, 0.4345, 0.4335, 0.432, 0.4543, 0.4352, 0.4303, 0.4354, 0.4255, 0.438, 0.3647, 0.4382, 0.3673, 0.4383, 0.3725, 0.4378, 0.3693, 0.4372, 0.3657, 0.4358, 0.3561, 0.4382, 0.3637, 0.4383, 0.3707, 0.4338, 0.4317, 0.4363, 0.4232, 0.4367, 0.4181, 0.4358, 0.4229, 0.4374, 0.3553, 0.438, 0.3647, 0.4378, 0.3693, 0.4378, 0.3631, 0.4363, 0.4212, 0.4357, 0.4247, 0.4363, 0.4198, 0.4366, 0.4167, 0.4363, 0.4232, 0.4363, 0.4212, 0.4366, 0.4167, 0.4367, 0.4181, 0.06094, 0.5978, 0.06104, 0.5979, 0.06095, 0.5996, 0.05942, 0.5983, 0.07615, 0.6113, 0.07784, 0.6096, 0.07868, 0.6114, 0.07864, 0.6116, 0.07784, 0.6096, 0.07998, 0.6101, 0.07866, 0.6112, 0.07868, 0.6114, 0.07998, 0.6101, 0.08063, 0.6123, 0.07876, 0.6114, 0.07866, 0.6112, 0.07665, 0.6169, 0.0826, 0.6127, 0.0843, 0.6134, 0.07683, 0.6186, 0.04447, 0.5631, 0.03894, 0.5677, 0.03732, 0.5671, 0.04421, 0.5614, 0.0749, 0.6027, 0.06927, 0.607, 0.06772, 0.6064, 0.07468, 0.601, 0.04647, 0.5772, 0.05201, 0.5729, 0.05358, 0.5735, 0.0467, 0.5789, 0.08151, 0.6054, 0.0749, 0.6027, 0.07468, 0.601, 0.08291, 0.6044, 0.06927, 0.607, 0.07013, 0.614, 0.06877, 0.615, 0.06772, 0.6064, 0.04, 0.5746, 0.04647, 0.5772, 0.0467, 0.5789, 0.03865, 0.5757, 0.05201, 0.5729, 0.05105, 0.5659, 0.05243, 0.5648, 0.05358, 0.5735, 0.05105, 0.5659, 0.04447, 0.5631, 0.04421, 0.5614, 0.05243, 0.5648, 0.03894, 0.5677, 0.04, 0.5746, 0.03865, 0.5757, 0.03732, 0.5671, 0.07013, 0.614, 0.07665, 0.6169, 0.07683, 0.6186, 0.06877, 0.615, 0.0826, 0.6127, 0.08151, 0.6054, 0.08291, 0.6044, 0.0843, 0.6134, 0.4285, 0.4132, 0.4285, 0.3896, 0.4481, 0.4016, 0.4489, 0.4021, 0.4491, 0.4246, 0.4285, 0.4132, 0.4489, 0.4021, 0.4496, 0.4016, 0.4437, 0.3824, 0.4231, 0.3938, 0.424, 0.3709, 0.4241, 0.37, 0.4285, 0.3896, 0.4487, 0.3779, 0.4481, 0.4007, 0.4481, 0.4016, 0.06089, 0.5977, 0.06094, 0.5978, 0.05942, 0.5983, 0.05965, 0.5963, 0.07678, 0.6138, 0.07615, 0.6113, 0.07864, 0.6116, 0.07878, 0.6118, 0.06092, 0.5974, 0.06083, 0.5975, 0.06147, 0.5951, 0.06326, 0.5965, 0.06083, 0.5975, 0.06089, 0.5977, 0.05965, 0.5963, 0.06147, 0.5951, 0.08063, 0.6123, 0.07931, 0.6145, 0.07888, 0.6116, 0.07876, 0.6114, 0.07931, 0.6145, 0.07678, 0.6138, 0.07878, 0.6118, 0.07888, 0.6116, 0.06104, 0.5979, 0.061, 0.5976, 0.06291, 0.5988, 0.06095, 0.5996, 0.061, 0.5976, 0.06092, 0.5974, 0.06326, 0.5965, 0.06291, 0.5988, 0.4485, 0.4009, 0.4493, 0.4014, 0.449, 0.4016, 0.4485, 0.4014, 0.4493, 0.401, 0.4493, 0.4014, 0.4485, 0.4009, 0.4489, 0.4007, 0.4229, 0.3701, 0.4233, 0.3699, 0.4236, 0.3701, 0.4237, 0.3706, 0.4232, 0.3709, 0.4228, 0.3706, 0.4229, 0.3701, 0.4237, 0.3706, 0.4235, 0.3471, 0.4437, 0.3588, 0.4234, 0.3696, 0.4226, 0.3699, 0.4437, 0.3588, 0.4437, 0.3824, 0.4241, 0.37, 0.4234, 0.3696, 0.4689, 0.3894, 0.4692, 0.4126, 0.4496, 0.4008, 0.4489, 0.4003, 0.4692, 0.4126, 0.4491, 0.4246, 0.4496, 0.4016, 0.4496, 0.4008, 0.4033, 0.3586, 0.4235, 0.3471, 0.4226, 0.3699, 0.4225, 0.3708, 0.403, 0.3819, 0.4033, 0.3586, 0.4225, 0.3708, 0.4232, 0.3713, 0.4231, 0.3938, 0.403, 0.3819, 0.4232, 0.3713, 0.424, 0.3709, 0.4487, 0.3779, 0.4689, 0.3894, 0.4489, 0.4003, 0.4481, 0.4007, 0.4485, 0.4009, 0.4485, 0.4014, 0.4481, 0.4016, 0.4481, 0.4007, 0.4233, 0.3699, 0.4229, 0.3701, 0.4226, 0.3699, 0.4234, 0.3696, 0.4493, 0.4014, 0.4493, 0.401, 0.4496, 0.4008, 0.4496, 0.4016, 0.4232, 0.3709, 0.4237, 0.3706, 0.424, 0.3709, 0.4232, 0.3713, 0.449, 0.4016, 0.4493, 0.4014, 0.4496, 0.4016, 0.4489, 0.4021, 0.4493, 0.401, 0.4489, 0.4007, 0.4489, 0.4003, 0.4496, 0.4008, 0.4228, 0.3706, 0.4232, 0.3709, 0.4232, 0.3713, 0.4225, 0.3708, 0.4237, 0.3706, 0.4236, 0.3701, 0.4241, 0.37, 0.424, 0.3709, 0.4236, 0.3701, 0.4233, 0.3699, 0.4234, 0.3696, 0.4241, 0.37, 0.4229, 0.3701, 0.4228, 0.3706, 0.4225, 0.3708, 0.4226, 0.3699, 0.4489, 0.4007, 0.4485, 0.4009, 0.4481, 0.4007, 0.4489, 0.4003, 0.4485, 0.4014, 0.449, 0.4016, 0.4489, 0.4021, 0.4481, 0.4016, 0.4674, 0.4435, 0.454, 0.4834, 0.4437, 0.408, 0.4456, 0.403, 0.4302, 0.449, 0.4302, 0.4221, 0.4401, 0.4001, 0.4405, 0.4052, 0.454, 0.4834, 0.4302, 0.449, 0.4405, 0.4052, 0.4437, 0.408, 0.4437, 0.4103, 0.4599, 0.4175, 0.4446, 0.3977, 0.4421, 0.3968, 0.4302, 0.4221, 0.4437, 0.4103, 0.4421, 0.3968, 0.4401, 0.4001, 0.4599, 0.4175, 0.4674, 0.4435, 0.4456, 0.403, 0.4446, 0.3977, 0.8294, 0.6422, 0.8073, 0.6414, 0.8154, 0.6288, 0.8213, 0.6283, 0.8073, 0.6414, 0.7979, 0.624, 0.812, 0.624, 0.8154, 0.6288, 0.7979, 0.624, 0.8059, 0.6064, 0.8146, 0.6183, 0.812, 0.624, 0.8264, 0.6044, 0.8388, 0.622, 0.824, 0.6231, 0.8208, 0.618, 0.8059, 0.6064, 0.8264, 0.6044, 0.8208, 0.618, 0.8146, 0.6183, 0.8388, 0.622, 0.8294, 0.6422, 0.8213, 0.6283, 0.824, 0.6231, 0.8244, 0.6278, 0.8069, 0.6402, 0.8057, 0.6255, 0.8108, 0.6222, 0.8224, 0.6073, 0.8244, 0.6278, 0.8108, 0.6222, 0.8105, 0.6161, 0.8048, 0.5994, 0.8224, 0.6073, 0.8105, 0.6161, 0.8048, 0.6134, 0.8069, 0.6402, 0.7866, 0.6309, 0.8004, 0.6227, 0.8057, 0.6255, 0.7866, 0.6309, 0.7874, 0.6088, 0.7999, 0.6169, 0.8004, 0.6227, 0.7874, 0.6088, 0.8048, 0.5994, 0.8048, 0.6134, 0.7999, 0.6169, 0.4656, 0.3436, 0.458, 0.3695, 0.4427, 0.3892, 0.4436, 0.3852, 0.4418, 0.3766, 0.4283, 0.3648, 0.4383, 0.387, 0.4402, 0.3898, 0.458, 0.3695, 0.4418, 0.3766, 0.4402, 0.3898, 0.4427, 0.3892, 0.4283, 0.3648, 0.4283, 0.3378, 0.4386, 0.3827, 0.4383, 0.387, 0.452, 0.3031, 0.4656, 0.3436, 0.4436, 0.3852, 0.4415, 0.3803, 0.4283, 0.3378, 0.452, 0.3031, 0.4415, 0.3803, 0.4386, 0.3827, 0.7833, 0.6057, 0.8049, 0.5932, 0.8048, 0.5994, 0.7874, 0.6088, 0.7833, 0.6327, 0.7833, 0.6057, 0.7874, 0.6088, 0.7866, 0.6309, 0.8073, 0.6436, 0.7833, 0.6327, 0.7866, 0.6309, 0.8069, 0.6402, 0.8049, 0.5932, 0.8276, 0.6032, 0.8224, 0.6073, 0.8048, 0.5994, 0.8276, 0.6032, 0.8293, 0.6296, 0.8244, 0.6278, 0.8224, 0.6073, 0.8293, 0.6296, 0.8073, 0.6436, 0.8069, 0.6402, 0.8244, 0.6278, 0.8422, 0.6216, 0.8312, 0.6455, 0.8294, 0.6422, 0.8388, 0.622, 0.8018, 0.6011, 0.8282, 0.5995, 0.8264, 0.6044, 0.8059, 0.6064, 0.8282, 0.5995, 0.8422, 0.6216, 0.8388, 0.622, 0.8264, 0.6044, 0.7917, 0.6239, 0.8018, 0.6011, 0.8059, 0.6064, 0.7979, 0.624, 0.8043, 0.6455, 0.7917, 0.6239, 0.7979, 0.624, 0.8073, 0.6414, 0.8312, 0.6455, 0.8043, 0.6455, 0.8073, 0.6414, 0.8294, 0.6422, 0.06208, 0.6374, 0.04982, 0.6105, 0.07678, 0.6138, 0.07931, 0.6145, 0.09163, 0.6374, 0.06208, 0.6374, 0.07931, 0.6145, 0.08063, 0.6123, 0.04982, 0.6105, 0.06585, 0.5872, 0.07615, 0.6113, 0.07678, 0.6138, 0.1062, 0.6131, 0.09163, 0.6374, 0.08063, 0.6123, 0.07998, 0.6101, 0.09335, 0.5888, 0.1062, 0.6131, 0.07998, 0.6101, 0.07784, 0.6096, 0.06585, 0.5872, 0.09335, 0.5888, 0.07784, 0.6096, 0.07615, 0.6113, 0.06017, 0.5981, 0.06057, 0.5979, 0.06092, 0.5974, 0.061, 0.5976, 0.06054, 0.5979, 0.06017, 0.5981, 0.061, 0.5976, 0.06104, 0.5979, 0.06074, 0.5978, 0.0608, 0.5977, 0.06089, 0.5977, 0.06083, 0.5975, 0.06057, 0.5979, 0.06074, 0.5978, 0.06083, 0.5975, 0.06092, 0.5974, 0.0608, 0.5977, 0.06072, 0.5978, 0.06094, 0.5978, 0.06089, 0.5977, 0.06072, 0.5978, 0.06054, 0.5979, 0.06104, 0.5979, 0.06094, 0.5978, 0.07864, 0.6116, 0.07868, 0.6114, 0.07937, 0.6105, 0.07899, 0.611, 0.07868, 0.6114, 0.07866, 0.6112, 0.07908, 0.611, 0.07937, 0.6105, 0.07866, 0.6112, 0.07876, 0.6114, 0.07893, 0.6113, 0.07908, 0.611, 0.07888, 0.6116, 0.07878, 0.6118, 0.07888, 0.6112, 0.07886, 0.6113, 0.07876, 0.6114, 0.07888, 0.6116, 0.07886, 0.6113, 0.07893, 0.6113, 0.07878, 0.6118, 0.07864, 0.6116, 0.07899, 0.611, 0.07888, 0.6112, 0.05942, 0.5983, 0.06095, 0.5996, 0.03773, 0.6122, 0.03654, 0.5844, 0.06291, 0.5988, 0.06326, 0.5965, 0.08653, 0.6109, 0.06218, 0.6254, 0.06095, 0.5996, 0.06291, 0.5988, 0.06218, 0.6254, 0.03773, 0.6122, 0.05965, 0.5963, 0.05942, 0.5983, 0.03654, 0.5844, 0.06019, 0.5689, 0.06326, 0.5965, 0.06147, 0.5951, 0.08653, 0.5816, 0.08653, 0.6109, 0.06147, 0.5951, 0.05965, 0.5963, 0.06019, 0.5689, 0.08653, 0.5816])
me_cylinder_001.materials.append(mat_material_001)
me_cylinder_001.use_remesh_fix_poles = True
me_cylinder_001.use_remesh_preserve_attributes = False
me_cylinder_001.use_mirror_vertex_groups = False
me_cylinder_001.update()
arm_armature = bpy.data.armatures.new('Armature')  # bones are not reproduced

# ---- objects
ob_cylinder = bpy.data.objects.new('Cylinder', me_cylinder_001)
ob_armature = bpy.data.objects.new('Armature', arm_armature)

# ---- transforms, parenting, visibility, modifiers, constraints
ob_cylinder.parent = ob_armature
ob_cylinder.location = (0.0, 0.0, 0.4062)
ob_cylinder.lineart.crease_threshold = 0.0
_vg = ob_cylinder.vertex_groups.new(name='Bone')
for _i, _w in zip([0, 2, 4, 6, 8, 10, 12, 14, 16, 18, 20, 21, 24, 25, 26, 29, 30, 31, 32, 33, 34, 35, 36, 37, 38, 39, 40, 41, 42, 44, 45, 46, 48, 49, 54, 55, 56, 57, 66, 67, 70, 71, 72, 75, 96, 97, 98, 99, 100, 101, 102, 103, 104, 105, 197, 198, 199, 200, 201, 202, 203, 204, 205, 206, 219, 220, 221, 222, 223, 224, 225, 226, 227, 228, 229, 230], [0.2367, 0.1934, 0.05657, 0.02051, 0.1402, 0.1766, 0.1454, 0.02403, 0.05726, 0.1842, 0.07136, 0.0606, 0.05369, 0.06491, 0.05387, 0.06016, 0.4398, 0.3907, 0.09305, 0.0719, 0.3408, 0.4081, 0.3417, 0.07745, 0.08763, 0.3869, 0.3924, 0.3448, 0.01736, 0.2196, 0.3381, 0.2251, 0.01327, 0.3392, 0.008178, 0.001267, 0.002014, 0.007304, 0.02541, 0.01269, 0.005866, 0.01831, 0.00595, 0.0124, 0.1629, 0.0627, 0.05417, 0.1433, 0.1736, 0.1438, 0.05575, 0.061, 0.1614, 0.1893, 0.2588, 0.05769, 0.009074, 0.1799, 0.2518, 0.1763, 0.009641, 0.06081, 0.3094, 0.26, 0.03195, 0.01165, 0.007396, 0.02826, 0.08653, 0.05497, 0.05639, 0.08636, 0.09195, 0.05497, 0.05528, 0.08595]): _vg.add([_i], _w, 'REPLACE')
_vg = ob_cylinder.vertex_groups.new(name='Bone.001')
for _i, _w in zip([0, 1, 2, 3, 4, 5, 6, 7, 8, 9, 10, 11, 12, 13, 14, 15, 16, 17, 18, 19, 20, 21, 22, 23, 24, 25, 26, 27, 28, 29, 30, 31, 32, 33, 34, 35, 36, 37, 38, 39, 40, 41, 42, 43, 44, 45, 46, 47, 48, 49, 50, 51, 52, 53, 54, 55, 56, 57, 66, 67, 68, 69, 70, 71, 72, 73, 74, 75, 76, 77, 78, 79, 96, 97, 98, 99, 100, 101, 102, 103, 104, 105, 106, 107, 113, 114, 115, 116, 122, 123, 124, 125, 131, 132, 133, 134, 140, 141, 142, 143, 149, 150, 151, 152, 159, 160, 161, 162, 168, 169, 170, 171, 177, 178, 179, 180, 186, 187, 188, 189, 195, 196, 197, 198, 199, 200, 201, 202, 203, 204, 205, 206, 219, 220, 221, 222, 223, 224, 225, 226, 227, 228, 229, 230, 291, 292, 293, 294, 295, 296, 297, 298, 299, 300, 301, 302], [0.3812, 0.5537, 0.347, 0.5164, 0.1058, 0.05891, 0.07351, 0.05512, 0.3262, 0.5351, 0.4127, 0.5538, 0.3233, 0.5165, 0.07784, 0.05889, 0.1142, 0.05514, 0.3689, 0.5351, 0.7172, 0.5791, 0.1004, 0.1115, 0.6629, 0.7182, 0.5798, 0.1001, 0.1117, 0.6624, 0.3641, 0.3279, 0.2242, 0.2082, 0.3436, 0.3712, 0.3357, 0.2093, 0.221, 0.338, 0.3336, 0.2928, 0.07403, 0.05793, 0.3277, 0.3497, 0.318, 0.05735, 0.07244, 0.3083, 0.4327, 0.4498, 0.4327, 0.4498, 0.2535, 0.274, 0.2525, 0.2749, 0.6888, 0.4239, 0.1533, 0.1748, 0.6373, 0.6892, 0.4242, 0.1531, 0.175, 0.6371, 0.09558, 0.1072, 0.09546, 0.1073, 0.5829, 0.4662, 0.4694, 0.6087, 0.6412, 0.5852, 0.4622, 0.4726, 0.607, 0.6383, 0.01369, 0.1338, 0.01197, 0.05979, 0.1281, 0.3492, 0.009268, 0.05654, 0.119, 0.3119, 0.009186, 0.05636, 0.1181, 0.3052, 0.01233, 0.06028, 0.1297, 0.3578, 0.0137, 0.06184, 0.1338, 0.371, 0.01197, 0.05979, 0.1281, 0.3492, 0.009269, 0.05654, 0.119, 0.3119, 0.009184, 0.05636, 0.1181, 0.3052, 0.01233, 0.06027, 0.1297, 0.3577, 0.06184, 0.371, 0.3364, 0.1033, 0.05932, 0.3309, 0.3884, 0.3282, 0.06357, 0.09457, 0.368, 0.3292, 0.1, 0.08054, 0.08431, 0.09598, 0.1654, 0.1178, 0.1213, 0.1745, 0.1312, 0.1155, 0.1059, 0.1457, 0.01728, 0.01487, 0.0661, 0.05911, 0.07264, 0.08001, 0.06616, 0.07249, 0.08013, 0.01489, 0.01725, 0.05903]): _vg.add([_i], _w, 'REPLACE')
_vg = ob_cylinder.vertex_groups.new(name='Bone.002')
for _i, _w in zip([1, 3, 5, 7, 9, 11, 13, 15, 17, 19, 20, 21, 22, 23, 24, 25, 26, 27, 28, 29, 32, 33, 34, 37, 38, 50, 51, 52, 53, 54, 55, 56, 57, 58, 59, 60, 62, 63, 64, 66, 67, 68, 69, 70, 71, 72, 73, 74, 75, 76, 77, 78, 79, 80, 81, 82, 84, 85, 86, 87, 89, 90, 91, 92, 93, 94, 95, 96, 97, 98, 99, 100, 101, 102, 103, 106, 107, 108, 109, 110, 111, 112, 113, 114, 115, 116, 117, 118, 119, 120, 121, 122, 123, 124, 125, 126, 127, 128, 129, 130, 131, 132, 133, 134, 135, 136, 137, 138, 139, 140, 141, 142, 143, 144, 145, 146, 147, 148, 149, 150, 151, 152, 153, 154, 155, 156, 157, 158, 159, 160, 161, 162, 163, 164, 165, 166, 167, 168, 169, 170, 171, 172, 173, 174, 175, 176, 177, 178, 179, 180, 181, 182, 183, 184, 185, 186, 187, 188, 189, 190, 191, 192, 193, 194, 195, 196, 207, 209, 210, 211, 213, 214, 215, 268, 269, 270, 271, 272, 273, 274, 275, 276, 277, 278, 279, 281, 282, 283, 284, 286, 289, 290, 291, 292, 293, 294, 296, 297, 298, 299, 300, 301, 302], [0.05734, 0.1256, 0.001381, 1.697e-05, 0.03403, 0.03098, 0.01541, 3.384e-05, 5.861e-07, 0.02728, 0.0001718, 0.009403, 0.0, 0.0, 0.001303, 0.0004903, 0.0001278, 0.0, 0.0, 0.0002338, 0.0, 0.0, 0.0, 0.0, 0.0, 0.1175, 0.1356, 0.03022, 0.02051, 0.0, 0.0, 0.0, 0.0, 0.0, 0.0, 0.0, 0.0, 0.0, 0.0, 0.0003073, 0.03206, 0.0001386, 0.0005009, 9.267e-05, 1.442e-05, 0.0002085, 5.2e-05, 1.627e-05, 1.43e-07, 9e-05, 2.641e-05, 5.602e-05, 1.876e-05, 0.0, 0.0, 0.0, 0.0, 0.0, 0.0, 0.0, 0.0, 0.0, 0.0, 0.0, 0.0, 0.0, 0.0, 0.0, 0.0, 0.0, 0.0, 0.0, 0.0, 0.0, 0.0, 0.962, 0.8442, 0.9989, 0.9968, 0.9937, 0.9885, 0.9792, 0.9619, 0.9267, 0.8436, 0.4109, 0.9989, 0.9968, 0.9937, 0.9884, 0.9792, 0.9619, 0.9266, 0.8431, 0.4131, 0.9989, 0.9969, 0.9937, 0.9885, 0.9792, 0.962, 0.9269, 0.8421, 0.3856, 0.9989, 0.9969, 0.9937, 0.9885, 0.9793, 0.962, 0.927, 0.8392, 0.1708, 0.9989, 0.9969, 0.9937, 0.9885, 0.9792, 0.962, 0.9269, 0.8422, 0.1565, 0.9998, 0.9989, 0.9968, 0.9937, 0.9885, 0.9792, 0.9619, 0.9267, 0.8436, 0.1535, 0.9989, 0.9968, 0.9937, 0.9884, 0.9792, 0.9619, 0.9266, 0.8431, 0.1483, 0.9989, 0.9969, 0.9937, 0.9885, 0.9792, 0.962, 0.9269, 0.8444, 0.2305, 0.9989, 0.9969, 0.9937, 0.9885, 0.9793, 0.962, 0.927, 0.8444, 0.1607, 0.9989, 0.9969, 0.9937, 0.9885, 0.9792, 0.9269, 0.2741, 0.0, 0.0, 0.0, 0.0, 0.0, 0.0, 0.0, 0.0, 0.0, 0.0, 0.0, 0.0, 0.0, 0.0, 0.0, 0.0, 0.0, 0.0, 0.0, 0.0, 0.0, 0.0, 0.0, 0.0, 0.0, 0.0, 0.0, 0.0, 0.0, 0.0, 0.0, 0.0, 0.0, 0.0, 0.0, 0.0, 0.0]): _vg.add([_i], _w, 'REPLACE')
_vg = ob_cylinder.vertex_groups.new(name='Bone.003_L')
for _i, _w in zip([7, 8, 9, 10, 11, 12, 13, 15, 16, 17, 19, 20, 24, 25, 26, 27, 28, 29, 30, 33, 34, 35, 36, 37, 38, 39, 44, 45, 46, 47, 48, 50, 51, 52, 53, 56, 57, 58, 59, 62, 63, 66, 69, 70, 71, 72, 73, 74, 75, 77, 78, 79, 80, 81, 98, 99, 100, 101, 102, 103, 104, 105, 133, 134, 142, 143, 149, 150, 151, 152, 160, 161, 162, 170, 171, 179, 180, 189, 198, 199, 200, 201, 202, 221, 222, 229, 230, 267, 268, 269, 270, 271, 272, 273, 274, 275, 276, 277, 278, 292, 293, 297, 298, 299, 300, 301, 302], [0.0, 0.0, 0.0, 0.0, 6.78e-05, 0.0, 0.0007107, 0.0007201, 0.0, 0.001159, 0.02039, 0.03385, 0.0, 0.0001171, 1.054e-05, 0.006794, 0.01872, 0.004575, 0.0, 0.0, 0.0, 0.0, 1.923e-08, 1.091e-05, 1.962e-07, 0.0005184, 0.0, 0.0, 2.495e-05, 0.0, 0.0, 0.0, 0.0, 0.0001372, 0.002525, 1.239e-07, 0.002155, 0.952, 0.9518, 0.9495, 0.9494, 0.04203, 0.0, 0.0, 0.0006581, 0.005526, 0.01168, 0.0003454, 0.01419, 0.0, 0.001548, 0.01045, 0.9557, 0.9557, 0.0, 0.0, 1.283e-05, 2.24e-09, 3.39e-10, 0.000273, 0.002519, 0.0006555, 0.0, 0.0, 0.0, 0.0, 0.0, 0.0, 0.0, 0.0, 0.0, 0.0, 0.0002736, 0.01885, 0.01548, 0.01734, 0.00174, 0.02872, 0.0, 0.0, 0.0, 0.0, 0.0, 0.0, 0.0, 0.0, 0.0, 0.03405, 0.03995, 0.03994, 0.03404, 0.04316, 0.04316, 0.7646, 0.9759, 0.9889, 0.9877, 0.925, 0.7303, 0.0, 0.0, 0.04302, 0.007184, 0.01995, 0.07882, 0.05206, 0.007854]): _vg.add([_i], _w, 'REPLACE')
_vg = ob_cylinder.vertex_groups.new(name='Bone.004_L')
for _i, _w in zip([58, 59, 62, 63, 80, 81, 84, 85, 91, 92, 93, 94, 211, 212, 213, 214, 215, 216, 267, 268, 269, 270, 271, 272], [0.0445, 0.04481, 0.04892, 0.04919, 0.03759, 0.03764, 0.9987, 0.9986, 0.999, 0.9988, 0.9988, 0.9989, 0.9966, 0.9966, 0.9971, 0.9972, 0.9968, 0.9968, 0.958, 0.955, 0.955, 0.958, 0.9534, 0.9534]): _vg.add([_i], _w, 'REPLACE')
_vg = ob_cylinder.vertex_groups.new(name='Bone.003_R')
for _i, _w in zip([0, 1, 2, 3, 4, 5, 6, 7, 8, 9, 10, 11, 13, 15, 17, 18, 19, 20, 21, 22, 23, 24, 25, 27, 28, 29, 30, 31, 32, 33, 34, 35, 38, 39, 40, 41, 42, 43, 44, 49, 50, 51, 52, 53, 54, 55, 56, 57, 58, 60, 61, 62, 64, 65, 66, 67, 68, 69, 70, 71, 73, 74, 75, 76, 77, 78, 79, 80, 82, 83, 96, 97, 98, 99, 100, 103, 104, 105, 107, 115, 116, 124, 125, 133, 134, 142, 143, 151, 152, 161, 162, 171, 179, 180, 188, 189, 196, 197, 202, 203, 204, 205, 206, 213, 219, 220, 223, 224, 227, 228, 235, 242, 267, 268, 271, 273, 274, 275, 279, 280, 281, 282, 283, 284, 285, 286, 287, 288, 289, 290, 291, 292, 293, 294, 295, 296, 297, 299, 300, 309, 310, 311, 312, 313], [0.0, 9.397e-07, 0.0, 0.006806, 0.0, 0.006809, 0.0, 0.0006054, 0.0, 0.0001867, 0.0, 0.0, 0.0, 0.0, 0.0, 0.0, 0.0, 4.68e-07, 0.0004592, 0.02937, 0.05016, 2.592e-05, 0.01069, 0.0, 0.0, 0.0, 0.0, 9.323e-05, 1.003e-07, 3.758e-07, 4.488e-05, 0.0, 0.0, 0.0, 0.0, 1.335e-06, 0.0, 0.0, 0.0, 0.0, 8.345e-05, 0.0004825, 0.0, 0.0, 1.109e-07, 6.828e-11, 0.0, 0.0, 0.0, 0.952, 0.9518, 0.0, 0.9495, 0.9494, 0.005562, 1.237e-05, 4.869e-05, 0.005004, 4.843e-06, 0.005894, 0.0, 0.0, 0.0, 0.01514, 0.03153, 0.0, 0.0, 0.0, 0.9557, 0.9557, 3.374e-09, 0.003001, 1.699e-06, 1.126e-06, 0.00272, 0.0, 0.0, 4.361e-06, 0.0, 0.0, 0.006793, 0.01885, 0.003192, 0.01734, 0.001723, 0.0, 0.0003273, 0.0, 0.0, 0.0, 0.0, 0.0, 0.0, 0.0, 0.0, 0.0, 0.0, 0.0, 0.0, 0.0, 0.0, 0.0, 0.0, 0.0, 2.323e-07, 0.0, 0.0, 0.0, 0.0, 0.0, 0.0, 0.0, 0.0, 0.0, 0.0, 0.0, 0.0, 0.0, 0.9542, 0.8153, 0.9886, 0.9889, 0.6883, 0.9787, 0.04316, 0.03995, 0.03994, 0.03404, 0.03405, 0.04316, 0.1226, 0.06946, 0.1647, 0.0538, 0.02972, 0.04785, 0.0, 0.0, 0.0, 0.0, 0.0, 0.0, 0.0, 0.0]): _vg.add([_i], _w, 'REPLACE')
_vg = ob_cylinder.vertex_groups.new(name='Bone.004_R')
for _i, _w in zip([60, 61, 64, 65, 82, 83, 86, 87, 88, 89, 90, 95, 207, 208, 209, 210, 217, 218, 285, 286, 287, 288, 289, 290], [0.0445, 0.04481, 0.04892, 0.04919, 0.03759, 0.03764, 0.999, 0.9986, 0.9988, 0.9988, 0.9989, 0.9987, 0.9971, 0.9971, 0.9968, 0.9966, 0.9968, 0.9966, 0.9534, 0.955, 0.955, 0.958, 0.958, 0.9534]): _vg.add([_i], _w, 'REPLACE')
_vg = ob_cylinder.vertex_groups.new(name='Bone.005_L')
for _i, _w in zip([0, 2, 4, 6, 8, 10, 12, 14, 16, 18, 24, 25, 26, 27, 28, 29, 30, 31, 32, 34, 35, 36, 37, 38, 39, 40, 41, 42, 43, 44, 45, 46, 47, 48, 49, 56, 57, 62, 63, 70, 71, 72, 75, 96, 99, 100, 101, 102, 103, 104, 105, 107, 132, 133, 177, 178, 186, 187, 188, 195, 197, 198, 199, 200, 201, 202, 203, 204, 205, 206, 219, 220, 221, 222, 223, 224, 225, 226, 227, 228, 229, 230, 233, 234, 235, 236, 237, 238, 239, 240, 241, 242, 243, 244, 247, 248, 253, 254, 255, 256, 259, 260, 263, 264, 273, 278, 298, 299, 303, 304, 305, 306, 307, 308, 310, 311, 312, 315, 316, 317, 318, 319, 320, 321, 322, 323, 324, 326], [2.561e-05, 4.006e-08, 0.0001143, 0.0001482, 2.65e-08, 4.714e-10, 2.087e-08, 0.004636, 4.336e-07, 3.25e-06, 0.0, 0.0, 0.0004356, 0.005949, 0.007197, 0.00478, 0.002894, 7.803e-09, 0.0, 0.02606, 0.01069, 0.0001865, 0.0004404, 5.247e-07, 5.331e-11, 8.294e-06, 3.262e-05, 0.0, 0.0, 0.0001639, 9.251e-10, 6.109e-05, 0.03076, 2.598e-05, 2.287e-11, 0.0007121, 0.0004209, 0.0, 0.0, 0.0, 0.0, 0.0, 0.0, 0.0, 0.0, 0.0001921, 4.177e-05, 0.001196, 0.000854, 5.046e-05, 0.0003833, 0.0, 0.0, 0.0, 0.0, 0.0, 0.0, 0.0, 0.0, 0.0, 1.307e-06, 5.011e-05, 0.01689, 0.0001002, 9.926e-08, 5.003e-07, 0.0, 0.0, 1.109e-06, 9.511e-06, 0.0, 0.0, 9.066e-05, 0.001126, 2.483e-05, 3.277e-06, 7.556e-05, 1.419e-08, 0.0004733, 0.0006408, 0.0003175, 7.712e-05, 0.9647, 0.9411, 0.0, 0.0, 0.9544, 0.9342, 0.9291, 0.9748, 0.0, 0.0, 0.0, 0.0, 0.0, 0.0, 0.0, 0.0, 0.0, 0.0, 0.0, 0.0, 0.0, 0.0, 0.0, 0.0, 0.0, 0.0, 0.9967, 0.9934, 0.9937, 0.9862, 0.9838, 0.9878, 0.0, 0.0, 0.0, 0.06156, 0.07398, 0.0688, 0.04588, 0.003215, 0.02438, 0.0, 0.0, 0.0, 0.0, 0.0]): _vg.add([_i], _w, 'REPLACE')
_vg = ob_cylinder.vertex_groups.new(name='Bone.006_L')
for _i, _w in zip([233, 234, 237, 238, 239, 240, 245, 246, 249, 250, 251, 252, 257, 258, 261, 262, 265, 266, 315, 316, 317, 318, 319, 320], [0.02031, 0.05835, 0.04072, 0.06524, 0.07019, 0.0002331, 0.9987, 0.9942, 0.9961, 0.9958, 0.9955, 0.999, 0.9979, 0.9928, 0.9975, 0.9968, 0.9986, 0.992, 0.9384, 0.926, 0.9312, 0.952, 0.9734, 0.9628]): _vg.add([_i], _w, 'REPLACE')
_vg = ob_cylinder.vertex_groups.new(name='Bone.005_R')
for _i, _w in zip([0, 1, 2, 3, 4, 5, 6, 7, 8, 9, 10, 11, 12, 14, 16, 18, 21, 22, 23, 24, 25, 30, 31, 32, 33, 34, 35, 36, 39, 40, 41, 42, 43, 44, 45, 46, 48, 49, 50, 51, 54, 55, 60, 64, 65, 67, 68, 69, 70, 71, 76, 77, 96, 97, 98, 99, 100, 104, 105, 106, 107, 114, 115, 116, 124, 125, 133, 134, 142, 143, 152, 195, 196, 197, 198, 199, 200, 201, 202, 203, 204, 205, 206, 219, 220, 223, 224, 225, 226, 227, 228, 229, 230, 231, 232, 233, 234, 235, 236, 241, 242, 279, 280, 281, 282, 283, 284, 285, 286, 290, 291, 292, 293, 294, 295, 296, 306, 309, 310, 311, 312, 313, 314, 321, 322, 323, 324, 325, 326], [0.006584, 0.0, 1.257e-05, 0.0, 2.763e-06, 0.0, 0.01848, 0.0, 0.0002132, 0.0, 4.148e-07, 0.0, 0.002664, 1.619e-05, 6.087e-06, 5.72e-05, 0.003212, 2.117e-05, 0.0006277, 0.0001772, 0.0, 0.04946, 0.0005891, 0.0001556, 0.0003033, 9.677e-05, 0.0008491, 0.02835, 0.007411, 9.642e-05, 7.689e-05, 0.1065, 0.1105, 0.02647, 9.104e-08, 0.01676, 0.0, 0.001499, 0.0, 0.0, 0.0001963, 0.0006477, 0.0, 0.0, 0.0, 0.0, 0.0, 0.0, 0.0, 0.0, 0.0, 0.0, 0.0004493, 1.086e-05, 0.000761, 0.0001973, 0.0, 0.0, 0.0339, 0.0, 0.0, 0.0, 0.0, 0.0, 0.0, 0.0, 0.0, 0.0, 0.0, 0.0, 0.0, 0.0, 0.0, 0.001743, 0.0, 0.0, 2.422e-05, 1.761e-06, 0.0003704, 0.004828, 0.005068, 0.0007161, 7.725e-06, 0.05266, 0.0651, 6.412e-09, 0.0009358, 3.371e-06, 9.551e-07, 0.001742, 0.02876, 0.00497, 4.092e-05, 0.9411, 0.9647, 0.0, 0.0, 0.9342, 0.9544, 0.9748, 0.9291, 0.0, 0.0, 0.0, 0.0, 0.0, 0.0, 0.0, 0.0, 0.0, 0.0, 0.0, 0.0, 0.0, 0.0, 0.0, 0.0, 0.9966, 0.9933, 0.9876, 0.9841, 0.9867, 0.9939, 0.0688, 0.04587, 0.07398, 0.06157, 0.02438, 0.003215]): _vg.add([_i], _w, 'REPLACE')
_vg = ob_cylinder.vertex_groups.new(name='Bone.006_R')
for _i, _w in zip([231, 232, 235, 236, 241, 242, 243, 244, 247, 248, 253, 254, 255, 256, 259, 260, 263, 264, 321, 322, 323, 324, 325, 326], [0.05835, 0.02031, 0.06524, 0.04073, 0.0002331, 0.07019, 0.9941, 0.9986, 0.9959, 0.998, 0.999, 0.9955, 0.9929, 0.9962, 0.9967, 0.9975, 0.992, 0.9986, 0.9312, 0.952, 0.926, 0.9384, 0.9628, 0.9734]): _vg.add([_i], _w, 'REPLACE')
_m = ob_cylinder.modifiers.new('Armature', 'ARMATURE')
_m.object = ob_armature
ob_armature.location = (0.07284, -0.02036, 0.02196)
ob_armature.show_in_front = True
ob_armature.lineart.crease_threshold = 0.0

# ---- collection membership
col_collection.objects.link(ob_cylinder)
col_collection.objects.link(ob_armature)

# ---- scene / render settings (as saved in the file)
scene.frame_start = 1; scene.frame_end = 59; scene.frame_set(22)
scene.render.engine = 'BLENDER_EEVEE_NEXT'
scene.render.fps = 60
scene.cycles.use_denoising = False
scene.cycles.samples = 128
scene.cycles.sampling_pattern = 'TABULATED_SOBOL'
scene.cycles.use_adaptive_sampling = False
scene.cycles.use_light_tree = False
scene.view_settings.view_transform = 'Filmic'
bpy.context.view_layer.update()

# ---- added for rendering (the .blend has no active camera): camera
cam_auto = bpy.data.cameras.new('AutoCamera')
cam_auto.lens = 50.0
cam_auto.sensor_width = 36.0
cam_auto.clip_end = 1000.0
ob_auto_camera = bpy.data.objects.new('AutoCamera', cam_auto)
scene.collection.objects.link(ob_auto_camera)
ob_auto_camera.location = (2.84706, -3.34943, 3.30989)
ob_auto_camera.rotation_euler = (1.09748, -7.21219e-08, 0.694738)
scene.camera = ob_auto_camera
bpy.context.view_layer.update()
